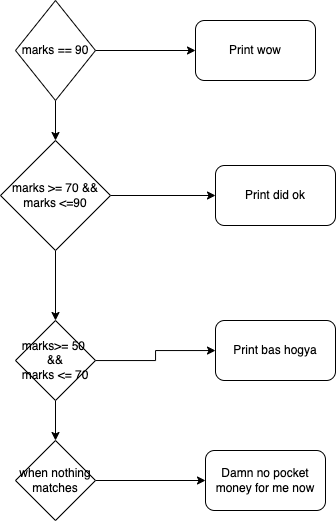

The diagram above was exported from draw.io. Its source (the exported page's mxGraphModel, read from the mxfile embedded in the PNG):
<mxGraphModel dx="909" dy="587" grid="1" gridSize="10" guides="1" tooltips="1" connect="0" arrows="1" fold="1" page="1" pageScale="1" pageWidth="850" pageHeight="1100" math="0" shadow="0">
  <root>
    <mxCell id="0" />
    <mxCell id="1" parent="0" />
    <mxCell id="RiiFl28-cO2Sw9K689Du-399" style="edgeStyle=none;rounded=0;orthogonalLoop=1;jettySize=auto;html=1;fontSize=27;" parent="1" edge="1">
      <mxGeometry relative="1" as="geometry">
        <mxPoint x="201.95694110705517" y="673.9676453951058" as="sourcePoint" />
      </mxGeometry>
    </mxCell>
    <mxCell id="kte1Dg_61l_GkJsWixRf-12" style="edgeStyle=orthogonalEdgeStyle;rounded=0;orthogonalLoop=1;jettySize=auto;html=1;" edge="1" parent="1" source="kte1Dg_61l_GkJsWixRf-11" target="kte1Dg_61l_GkJsWixRf-13">
      <mxGeometry relative="1" as="geometry">
        <mxPoint x="460" y="150" as="targetPoint" />
      </mxGeometry>
    </mxCell>
    <mxCell id="kte1Dg_61l_GkJsWixRf-17" style="edgeStyle=orthogonalEdgeStyle;rounded=0;orthogonalLoop=1;jettySize=auto;html=1;" edge="1" parent="1" source="kte1Dg_61l_GkJsWixRf-11" target="kte1Dg_61l_GkJsWixRf-15">
      <mxGeometry relative="1" as="geometry" />
    </mxCell>
    <mxCell id="kte1Dg_61l_GkJsWixRf-11" value="marks == 90" style="rhombus;whiteSpace=wrap;html=1;" vertex="1" parent="1">
      <mxGeometry x="310" y="80" width="80" height="100" as="geometry" />
    </mxCell>
    <mxCell id="kte1Dg_61l_GkJsWixRf-13" value="Print wow" style="rounded=1;whiteSpace=wrap;html=1;" vertex="1" parent="1">
      <mxGeometry x="490" y="100" width="120" height="60" as="geometry" />
    </mxCell>
    <mxCell id="kte1Dg_61l_GkJsWixRf-14" style="edgeStyle=orthogonalEdgeStyle;rounded=0;orthogonalLoop=1;jettySize=auto;html=1;" edge="1" parent="1" source="kte1Dg_61l_GkJsWixRf-15" target="kte1Dg_61l_GkJsWixRf-16">
      <mxGeometry relative="1" as="geometry">
        <mxPoint x="460" y="260" as="targetPoint" />
      </mxGeometry>
    </mxCell>
    <mxCell id="kte1Dg_61l_GkJsWixRf-21" style="edgeStyle=orthogonalEdgeStyle;rounded=0;orthogonalLoop=1;jettySize=auto;html=1;" edge="1" parent="1" source="kte1Dg_61l_GkJsWixRf-15" target="kte1Dg_61l_GkJsWixRf-19">
      <mxGeometry relative="1" as="geometry" />
    </mxCell>
    <mxCell id="kte1Dg_61l_GkJsWixRf-15" value="marks &amp;gt;= 70 &amp;amp;&amp;amp;&lt;br&gt;marks &amp;lt;=90" style="rhombus;whiteSpace=wrap;html=1;" vertex="1" parent="1">
      <mxGeometry x="295" y="220" width="110" height="110" as="geometry" />
    </mxCell>
    <mxCell id="kte1Dg_61l_GkJsWixRf-16" value="Print did ok" style="rounded=1;whiteSpace=wrap;html=1;" vertex="1" parent="1">
      <mxGeometry x="510" y="245" width="120" height="60" as="geometry" />
    </mxCell>
    <mxCell id="kte1Dg_61l_GkJsWixRf-18" style="edgeStyle=orthogonalEdgeStyle;rounded=0;orthogonalLoop=1;jettySize=auto;html=1;" edge="1" parent="1" source="kte1Dg_61l_GkJsWixRf-19" target="kte1Dg_61l_GkJsWixRf-20">
      <mxGeometry relative="1" as="geometry">
        <mxPoint x="460" y="370" as="targetPoint" />
      </mxGeometry>
    </mxCell>
    <mxCell id="kte1Dg_61l_GkJsWixRf-23" style="edgeStyle=orthogonalEdgeStyle;rounded=0;orthogonalLoop=1;jettySize=auto;html=1;" edge="1" parent="1" source="kte1Dg_61l_GkJsWixRf-19" target="kte1Dg_61l_GkJsWixRf-22">
      <mxGeometry relative="1" as="geometry" />
    </mxCell>
    <mxCell id="kte1Dg_61l_GkJsWixRf-19" value="marks&amp;gt;= 50&amp;nbsp;&lt;br&gt;&amp;amp;&amp;amp;&lt;br&gt;marks &amp;lt;= 70" style="rhombus;whiteSpace=wrap;html=1;" vertex="1" parent="1">
      <mxGeometry x="310" y="400" width="80" height="80" as="geometry" />
    </mxCell>
    <mxCell id="kte1Dg_61l_GkJsWixRf-20" value="Print bas hogya" style="rounded=1;whiteSpace=wrap;html=1;" vertex="1" parent="1">
      <mxGeometry x="510" y="400" width="120" height="60" as="geometry" />
    </mxCell>
    <mxCell id="kte1Dg_61l_GkJsWixRf-24" style="edgeStyle=orthogonalEdgeStyle;rounded=0;orthogonalLoop=1;jettySize=auto;html=1;" edge="1" parent="1" source="kte1Dg_61l_GkJsWixRf-22">
      <mxGeometry relative="1" as="geometry">
        <mxPoint x="500" y="560" as="targetPoint" />
      </mxGeometry>
    </mxCell>
    <mxCell id="kte1Dg_61l_GkJsWixRf-22" value="when nothing matches" style="rhombus;whiteSpace=wrap;html=1;" vertex="1" parent="1">
      <mxGeometry x="310" y="520" width="80" height="80" as="geometry" />
    </mxCell>
    <mxCell id="kte1Dg_61l_GkJsWixRf-25" value="Damn no pocket money for me now" style="rounded=1;whiteSpace=wrap;html=1;" vertex="1" parent="1">
      <mxGeometry x="500" y="530" width="120" height="60" as="geometry" />
    </mxCell>
  </root>
</mxGraphModel>